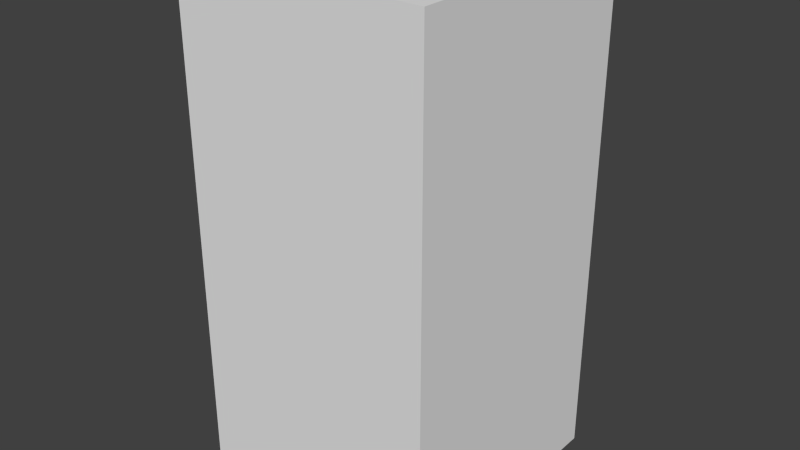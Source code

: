 # Source: redFlagOne.blend  (saved by Blender 2.68.0; exported with 4.5.12 LTS)
import bpy
from mathutils import Matrix  # noqa: F401  (used for matrix-valued properties, if any)

bpy.ops.wm.read_factory_settings(use_empty=True)
scene = bpy.context.scene
scene.name = 'Scene'

# ---- collections
col_collection_1 = bpy.data.collections.new('Collection 1'); scene.collection.children.link(col_collection_1)

# ---- world
world_world = bpy.data.worlds.new('World'); scene.world = world_world
world_world.color = (0.05088, 0.05088, 0.05088)
world_world.use_sun_shadow = False
world_world.sun_shadow_jitter_overblur = 0.0
world_world.cycles.sampling_method = 'MANUAL'
world_world.cycles.sample_map_resolution = 256

# ---- meshes
me_redflagone = bpy.data.meshes.new('redFlagOne')
me_redflagone.from_pydata([(-0.5, -0.5, -1.0), (-0.5, 0.5, -1.0), (0.5, 0.5, -1.0), (0.5, -0.5, -1.0), (-0.5, -0.5, 1.0), (-0.5, 0.5, 1.0), (0.5, 0.5, 1.0), (0.5, -0.5, 1.0)], [], [(4, 5, 1, 0), (5, 6, 2, 1), (6, 7, 3, 2), (7, 4, 0, 3), (0, 1, 2, 3), (7, 6, 5, 4)])
me_redflagone.use_remesh_preserve_volume = False
me_redflagone.use_remesh_preserve_attributes = False
me_redflagone.use_mirror_vertex_groups = False
me_redflagone.update()

# ---- objects
ob_redflagone = bpy.data.objects.new('redFlagOne', me_redflagone)

# ---- transforms, parenting, visibility, modifiers, constraints
ob_redflagone.location = (0.0, 0.0, 0.0)
ob_redflagone.lineart.crease_threshold = 0.0

# ---- collection membership
col_collection_1.objects.link(ob_redflagone)

# ---- scene / render settings (as saved in the file)
scene.frame_start = 1; scene.frame_end = 250; scene.frame_set(1)
scene.render.engine = 'BLENDER_EEVEE_NEXT'
scene.render.image_settings.color_mode = 'RGB'
scene.render.image_settings.compression = 90
scene.render.resolution_percentage = 50
scene.render.dither_intensity = 0.0
scene.cycles.use_denoising = False
scene.cycles.samples = 10
scene.cycles.sampling_pattern = 'TABULATED_SOBOL'
scene.cycles.light_sampling_threshold = 0.0
scene.cycles.use_adaptive_sampling = False
scene.cycles.use_light_tree = False
scene.cycles.blur_glossy = 0.0
scene.cycles.volume_bounces = 1
scene.cycles.pixel_filter_type = 'GAUSSIAN'
scene.cycles.sample_clamp_indirect = 0.0
scene.view_settings.view_transform = 'Standard'
bpy.context.view_layer.update()

# ---- added for rendering (the .blend has no active camera and no usable light): camera, sun
cam_auto = bpy.data.cameras.new('AutoCamera')
cam_auto.lens = 50.0
cam_auto.sensor_width = 36.0
cam_auto.clip_end = 1000.0
ob_auto_camera = bpy.data.objects.new('AutoCamera', cam_auto)
scene.collection.objects.link(ob_auto_camera)
ob_auto_camera.location = (2.26633, -2.71959, 1.81306)
ob_auto_camera.rotation_euler = (1.09748, -7.21219e-08, 0.694738)
scene.camera = ob_auto_camera
light_auto_sun = bpy.data.lights.new('AutoSun', 'SUN')
light_auto_sun.energy = 3.0
light_auto_sun.angle = 0.0523599
ob_auto_sun = bpy.data.objects.new('AutoSun', light_auto_sun)
scene.collection.objects.link(ob_auto_sun)
ob_auto_sun.rotation_euler = (0.872665, 0.174533, 0.523599)
bpy.context.view_layer.update()
